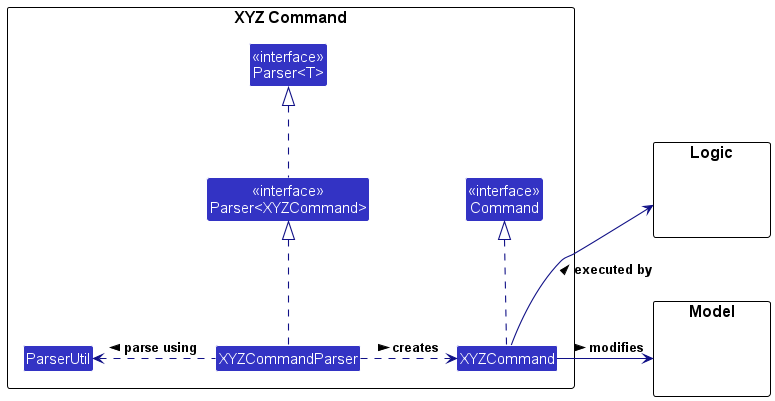

The diagram above was rendered by PlantUML. Its source (embedded in the PNG):
@startuml
!include style.puml
skinparam genericDisplay old
skinparam arrowThickness 1.1
skinparam arrowColor LOGIC_COLOR_T4
skinparam classBackgroundColor LOGIC_COLOR

package "XYZ Command" {
    Class "<<interface>>\nCommand" as Command
    Class XYZCommandParser
    Class XYZCommand
    Class "<<interface>>\nParser<T>" as ParserGeneric
    Class "<<interface>>\nParser<XYZCommand>" as Parser
    Class ParserUtil
}

package Model {
    class None #FFFFFF
}

package Logic {
    class None #FFFFFF
}

Logic -[hidden]down-> Model

Parser .up.|> ParserGeneric

XYZCommand .up.|> Command
XYZCommandParser .right.> XYZCommand : creates >
XYZCommandParser .up.|> Parser


XYZCommandParser .left.> ParserUtil : parse using >

XYZCommand --left-> Logic : executed by >
XYZCommand --left-> Model : modifies >

@enduml